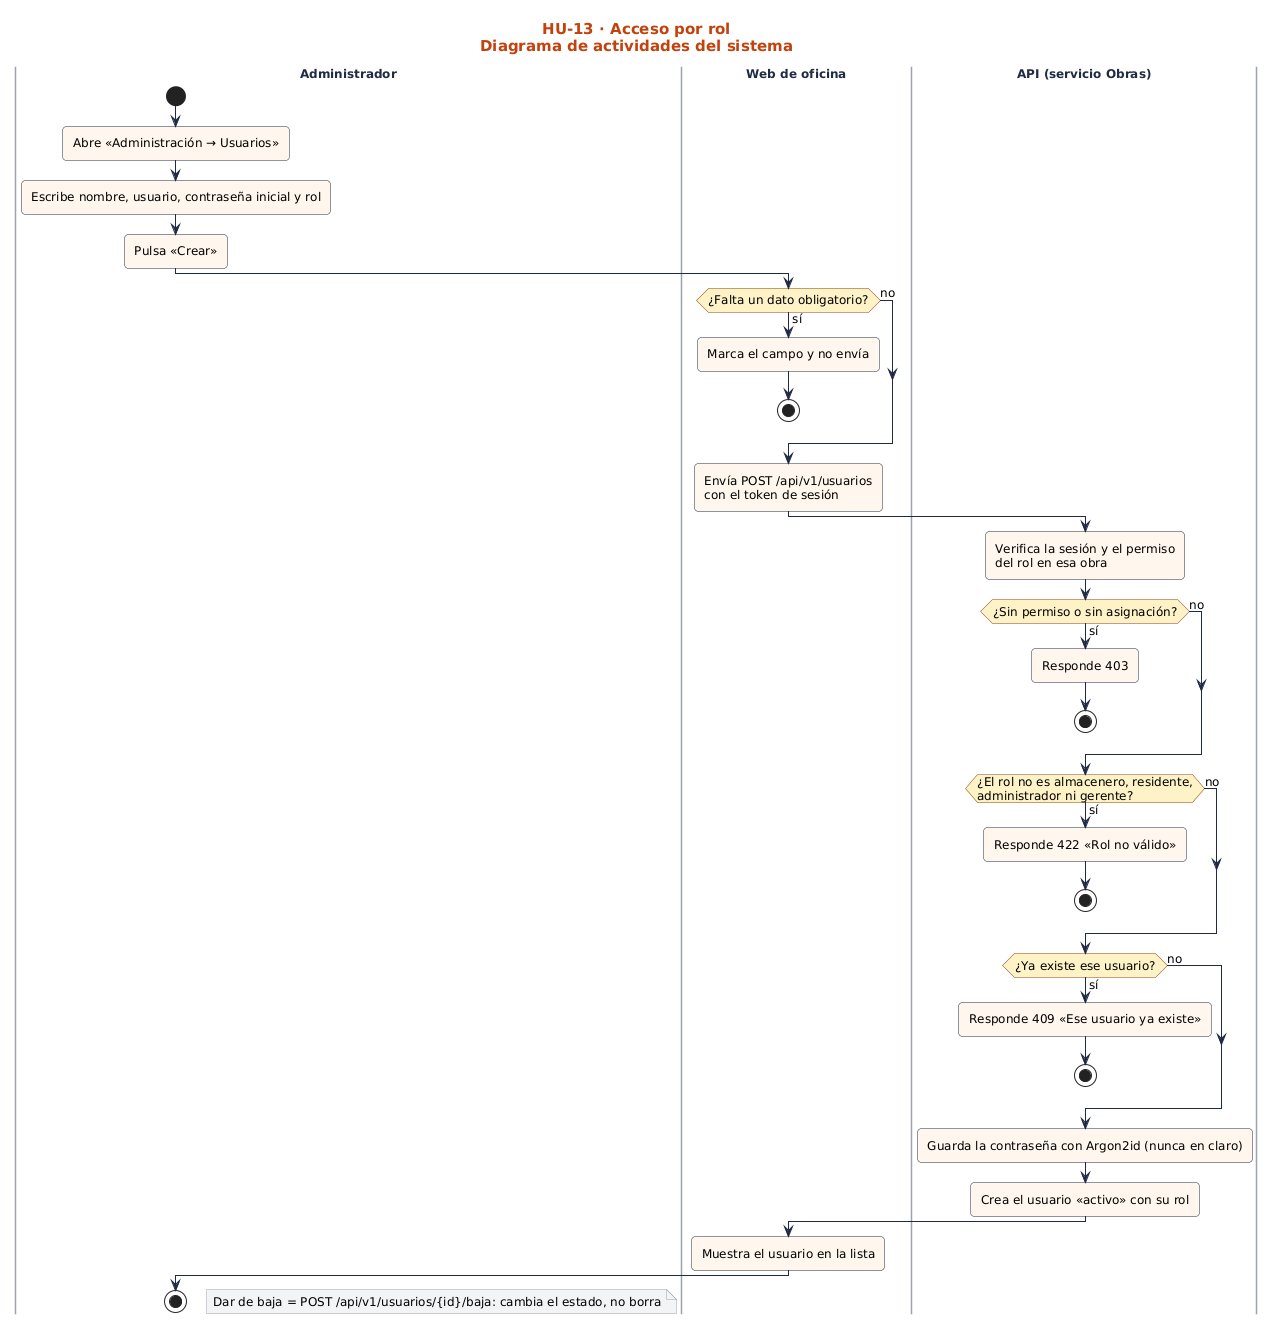

The diagram above was rendered by PlantUML. Its source (embedded in the PNG):
@startuml
!include ../../estilo.iuml
title HU-13 · Acceso por rol\nDiagrama de actividades del sistema
|Administrador|
start
:Abre «Administración → Usuarios»;
:Escribe nombre, usuario, contraseña inicial y rol;
:Pulsa «Crear»;
|Web de oficina|
if (¿Falta un dato obligatorio?) then (sí)
:Marca el campo y no envía;
stop
else (no)
endif
:Envía POST /api/v1/usuarios\ncon el token de sesión;
|API (servicio Obras)|
:Verifica la sesión y el permiso\ndel rol en esa obra;
if (¿Sin permiso o sin asignación?) then (sí)
:Responde 403;
stop
else (no)
endif
if (¿El rol no es almacenero, residente,\nadministrador ni gerente?) then (sí)
:Responde 422 «Rol no válido»;
stop
else (no)
endif
if (¿Ya existe ese usuario?) then (sí)
:Responde 409 «Ese usuario ya existe»;
stop
else (no)
endif
:Guarda la contraseña con Argon2id (nunca en claro);
:Crea el usuario «activo» con su rol;
|Web de oficina|
:Muestra el usuario en la lista;
|Administrador|
stop
floating note right: Dar de baja = POST /api/v1/usuarios/{id}/baja: cambia el estado, no borra
@enduml